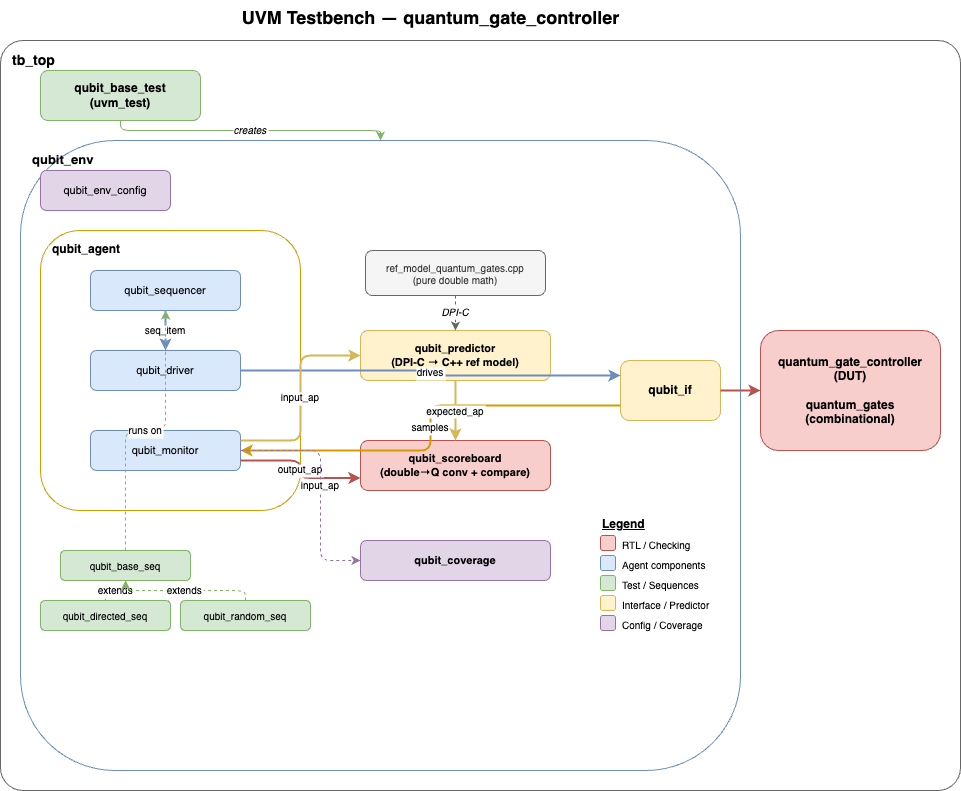

The diagram above was exported from draw.io. Its source (the exported page's mxGraphModel, read from the mxfile embedded in the PNG):
<mxGraphModel dx="1442" dy="597" grid="1" gridSize="10" guides="1" tooltips="1" connect="1" arrows="1" fold="1" page="1" pageScale="1" pageWidth="1100" pageHeight="850" math="0" shadow="0">
  <root>
    <mxCell id="0" />
    <mxCell id="1" parent="0" />
    <mxCell id="title" value="UVM Testbench — quantum_gate_controller" style="text;html=1;fontSize=18;fontStyle=1;align=center;" parent="1" vertex="1">
      <mxGeometry x="200" y="10" width="500" height="30" as="geometry" />
    </mxCell>
    <mxCell id="tb_top" value="tb_top" style="rounded=1;whiteSpace=wrap;fillColor=none;strokeColor=#666666;fontSize=14;fontStyle=1;verticalAlign=top;align=left;spacingLeft=10;spacingTop=5;arcSize=3;" parent="1" vertex="1">
      <mxGeometry x="20" y="50" width="960" height="750" as="geometry" />
    </mxCell>
    <mxCell id="test" value="qubit_base_test&#10;(uvm_test)" style="rounded=1;whiteSpace=wrap;fillColor=#d5e8d4;strokeColor=#82b366;fontSize=12;fontStyle=1;" parent="1" vertex="1">
      <mxGeometry x="60" y="80" width="160" height="50" as="geometry" />
    </mxCell>
    <mxCell id="env_box" value="qubit_env" style="rounded=1;whiteSpace=wrap;fillColor=none;strokeColor=#6c8ebf;fontSize=13;fontStyle=1;verticalAlign=top;align=left;spacingLeft=10;spacingTop=5;" parent="1" vertex="1">
      <mxGeometry x="40" y="150" width="720" height="630" as="geometry" />
    </mxCell>
    <mxCell id="env_config" value="qubit_env_config" style="rounded=1;whiteSpace=wrap;fillColor=#e1d5e7;strokeColor=#9673a6;fontSize=11;" parent="1" vertex="1">
      <mxGeometry x="60" y="180" width="130" height="40" as="geometry" />
    </mxCell>
    <mxCell id="agent_box" value="qubit_agent" style="rounded=1;whiteSpace=wrap;fillColor=none;strokeColor=#d79b00;fontSize=12;fontStyle=1;verticalAlign=top;align=left;spacingLeft=10;spacingTop=5;" parent="1" vertex="1">
      <mxGeometry x="60" y="240" width="260" height="280" as="geometry" />
    </mxCell>
    <mxCell id="sequencer" value="qubit_sequencer" style="rounded=1;whiteSpace=wrap;fillColor=#dae8fc;strokeColor=#6c8ebf;fontSize=11;" parent="1" vertex="1">
      <mxGeometry x="110" y="280" width="150" height="40" as="geometry" />
    </mxCell>
    <mxCell id="driver" value="qubit_driver" style="rounded=1;whiteSpace=wrap;fillColor=#dae8fc;strokeColor=#6c8ebf;fontSize=11;" parent="1" vertex="1">
      <mxGeometry x="110" y="360" width="150" height="40" as="geometry" />
    </mxCell>
    <mxCell id="monitor" value="qubit_monitor" style="rounded=1;whiteSpace=wrap;fillColor=#dae8fc;strokeColor=#6c8ebf;fontSize=11;" parent="1" vertex="1">
      <mxGeometry x="110" y="440" width="150" height="40" as="geometry" />
    </mxCell>
    <mxCell id="seq_base" value="qubit_base_seq" style="rounded=1;whiteSpace=wrap;fillColor=#d5e8d4;strokeColor=#82b366;fontSize=10;" parent="1" vertex="1">
      <mxGeometry x="80" y="560" width="130" height="30" as="geometry" />
    </mxCell>
    <mxCell id="seq_dir" value="qubit_directed_seq" style="rounded=1;whiteSpace=wrap;fillColor=#d5e8d4;strokeColor=#82b366;fontSize=10;" parent="1" vertex="1">
      <mxGeometry x="60" y="610" width="130" height="30" as="geometry" />
    </mxCell>
    <mxCell id="seq_rand" value="qubit_random_seq" style="rounded=1;whiteSpace=wrap;fillColor=#d5e8d4;strokeColor=#82b366;fontSize=10;" parent="1" vertex="1">
      <mxGeometry x="200" y="610" width="130" height="30" as="geometry" />
    </mxCell>
    <mxCell id="predictor" value="qubit_predictor&#10;(DPI-C → C++ ref model)" style="rounded=1;whiteSpace=wrap;fillColor=#fff2cc;strokeColor=#d6b656;fontSize=11;fontStyle=1;" parent="1" vertex="1">
      <mxGeometry x="380" y="340" width="190" height="50" as="geometry" />
    </mxCell>
    <mxCell id="cmodel" value="ref_model_quantum_gates.cpp&#10;(pure double math)" style="rounded=1;whiteSpace=wrap;fillColor=#f5f5f5;strokeColor=#666666;fontSize=10;fontColor=#333333;" parent="1" vertex="1">
      <mxGeometry x="385" y="260" width="180" height="45" as="geometry" />
    </mxCell>
    <mxCell id="scoreboard" value="qubit_scoreboard&#10;(double→Q conv + compare)" style="rounded=1;whiteSpace=wrap;fillColor=#f8cecc;strokeColor=#b85450;fontSize=11;fontStyle=1;" parent="1" vertex="1">
      <mxGeometry x="380" y="450" width="190" height="50" as="geometry" />
    </mxCell>
    <mxCell id="coverage" value="qubit_coverage" style="rounded=1;whiteSpace=wrap;fillColor=#e1d5e7;strokeColor=#9673a6;fontSize=11;fontStyle=1;" parent="1" vertex="1">
      <mxGeometry x="380" y="550" width="190" height="40" as="geometry" />
    </mxCell>
    <mxCell id="iface" value="qubit_if" style="rounded=1;whiteSpace=wrap;fillColor=#fff2cc;strokeColor=#d6b656;fontSize=12;fontStyle=1;" parent="1" vertex="1">
      <mxGeometry x="640" y="370" width="100" height="60" as="geometry" />
    </mxCell>
    <mxCell id="dut" value="quantum_gate_controller&#10;(DUT)&#10;&#10;quantum_gates&#10;(combinational)" style="rounded=1;whiteSpace=wrap;fillColor=#f8cecc;strokeColor=#b85450;fontSize=12;fontStyle=1;" parent="1" vertex="1">
      <mxGeometry x="780" y="340" width="180" height="120" as="geometry" />
    </mxCell>
    <mxCell id="e_if_dut" style="edgeStyle=orthogonalEdgeStyle;strokeColor=#b85450;strokeWidth=2;" parent="1" source="iface" target="dut" edge="1">
      <mxGeometry relative="1" as="geometry" />
    </mxCell>
    <mxCell id="e_test_env" value="creates" style="edgeStyle=orthogonalEdgeStyle;strokeColor=#82b366;fontSize=10;fontStyle=2;" parent="1" source="test" target="env_box" edge="1">
      <mxGeometry relative="1" as="geometry" />
    </mxCell>
    <mxCell id="e_seq_drv" value="seq_item" style="edgeStyle=orthogonalEdgeStyle;strokeColor=#6c8ebf;strokeWidth=2;fontSize=10;" parent="1" source="sequencer" target="driver" edge="1">
      <mxGeometry relative="1" as="geometry" />
    </mxCell>
    <mxCell id="e_drv_if" value="drives" style="edgeStyle=orthogonalEdgeStyle;strokeColor=#6c8ebf;strokeWidth=2;fontSize=10;exitX=1;exitY=0.5;exitDx=0;exitDy=0;entryX=0;entryY=0.25;entryDx=0;entryDy=0;" parent="1" source="driver" target="iface" edge="1">
      <mxGeometry relative="1" as="geometry" />
    </mxCell>
    <mxCell id="e_if_mon" value="samples" style="edgeStyle=orthogonalEdgeStyle;strokeColor=#d79b00;strokeWidth=2;fontSize=10;exitX=0;exitY=0.75;exitDx=0;exitDy=0;entryX=1;entryY=0.5;entryDx=0;entryDy=0;" parent="1" source="iface" target="monitor" edge="1">
      <mxGeometry relative="1" as="geometry" />
    </mxCell>
    <mxCell id="e_mon_pred" value="input_ap" style="edgeStyle=orthogonalEdgeStyle;strokeColor=#d6b656;strokeWidth=2;fontSize=10;exitX=1;exitY=0.25;exitDx=0;exitDy=0;entryX=0;entryY=0.5;entryDx=0;entryDy=0;" parent="1" source="monitor" target="predictor" edge="1">
      <mxGeometry relative="1" as="geometry" />
    </mxCell>
    <mxCell id="e_mon_sb" value="output_ap" style="edgeStyle=orthogonalEdgeStyle;strokeColor=#b85450;strokeWidth=2;fontSize=10;exitX=1;exitY=0.75;exitDx=0;exitDy=0;entryX=0;entryY=0.75;entryDx=0;entryDy=0;" parent="1" source="monitor" target="scoreboard" edge="1">
      <mxGeometry relative="1" as="geometry" />
    </mxCell>
    <mxCell id="e_pred_sb" value="expected_ap" style="edgeStyle=orthogonalEdgeStyle;strokeColor=#d6b656;strokeWidth=2;fontSize=10;" parent="1" source="predictor" target="scoreboard" edge="1">
      <mxGeometry relative="1" as="geometry" />
    </mxCell>
    <mxCell id="e_cmodel_pred" value="DPI-C" style="edgeStyle=orthogonalEdgeStyle;strokeColor=#666666;strokeWidth=1;dashed=1;fontSize=10;fontStyle=2;" parent="1" source="cmodel" target="predictor" edge="1">
      <mxGeometry relative="1" as="geometry" />
    </mxCell>
    <mxCell id="e_mon_cov" value="input_ap" style="edgeStyle=orthogonalEdgeStyle;strokeColor=#9673a6;strokeWidth=1;dashed=1;fontSize=10;exitX=1;exitY=0.5;exitDx=0;exitDy=0;entryX=0;entryY=0.5;entryDx=0;entryDy=0;" parent="1" source="monitor" target="coverage" edge="1">
      <mxGeometry relative="1" as="geometry">
        <Array as="points">
          <mxPoint x="340" y="460" />
          <mxPoint x="340" y="570" />
        </Array>
      </mxGeometry>
    </mxCell>
    <mxCell id="e_seqb_seqr" value="runs on" style="edgeStyle=orthogonalEdgeStyle;strokeColor=#82b366;strokeWidth=1;dashed=1;fontSize=10;" parent="1" source="seq_base" target="sequencer" edge="1">
      <mxGeometry relative="1" as="geometry" />
    </mxCell>
    <mxCell id="e_seqd_seqb" value="extends" style="edgeStyle=orthogonalEdgeStyle;strokeColor=#82b366;strokeWidth=1;dashed=1;fontSize=10;" parent="1" source="seq_dir" target="seq_base" edge="1">
      <mxGeometry relative="1" as="geometry" />
    </mxCell>
    <mxCell id="e_seqr_seqb" value="extends" style="edgeStyle=orthogonalEdgeStyle;strokeColor=#82b366;strokeWidth=1;dashed=1;fontSize=10;" parent="1" source="seq_rand" target="seq_base" edge="1">
      <mxGeometry relative="1" as="geometry" />
    </mxCell>
    <mxCell id="leg_title" value="Legend" style="text;html=1;fontSize=12;fontStyle=5;align=left;" parent="1" vertex="1">
      <mxGeometry x="620" y="520" width="60" height="20" as="geometry" />
    </mxCell>
    <mxCell id="leg1" value="" style="rounded=1;fillColor=#f8cecc;strokeColor=#b85450;" parent="1" vertex="1">
      <mxGeometry x="620" y="545" width="15" height="15" as="geometry" />
    </mxCell>
    <mxCell id="leg1t" value="RTL / Checking" style="text;fontSize=10;align=left;" parent="1" vertex="1">
      <mxGeometry x="640" y="543" width="100" height="20" as="geometry" />
    </mxCell>
    <mxCell id="leg2" value="" style="rounded=1;fillColor=#dae8fc;strokeColor=#6c8ebf;" parent="1" vertex="1">
      <mxGeometry x="620" y="565" width="15" height="15" as="geometry" />
    </mxCell>
    <mxCell id="leg2t" value="Agent components" style="text;fontSize=10;align=left;" parent="1" vertex="1">
      <mxGeometry x="640" y="563" width="110" height="20" as="geometry" />
    </mxCell>
    <mxCell id="leg3" value="" style="rounded=1;fillColor=#d5e8d4;strokeColor=#82b366;" parent="1" vertex="1">
      <mxGeometry x="620" y="585" width="15" height="15" as="geometry" />
    </mxCell>
    <mxCell id="leg3t" value="Test / Sequences" style="text;fontSize=10;align=left;" parent="1" vertex="1">
      <mxGeometry x="640" y="583" width="100" height="20" as="geometry" />
    </mxCell>
    <mxCell id="leg4" value="" style="rounded=1;fillColor=#fff2cc;strokeColor=#d6b656;" parent="1" vertex="1">
      <mxGeometry x="620" y="605" width="15" height="15" as="geometry" />
    </mxCell>
    <mxCell id="leg4t" value="Interface / Predictor" style="text;fontSize=10;align=left;" parent="1" vertex="1">
      <mxGeometry x="640" y="603" width="120" height="20" as="geometry" />
    </mxCell>
    <mxCell id="leg5" value="" style="rounded=1;fillColor=#e1d5e7;strokeColor=#9673a6;" parent="1" vertex="1">
      <mxGeometry x="620" y="625" width="15" height="15" as="geometry" />
    </mxCell>
    <mxCell id="leg5t" value="Config / Coverage" style="text;fontSize=10;align=left;" parent="1" vertex="1">
      <mxGeometry x="640" y="623" width="110" height="20" as="geometry" />
    </mxCell>
  </root>
</mxGraphModel>